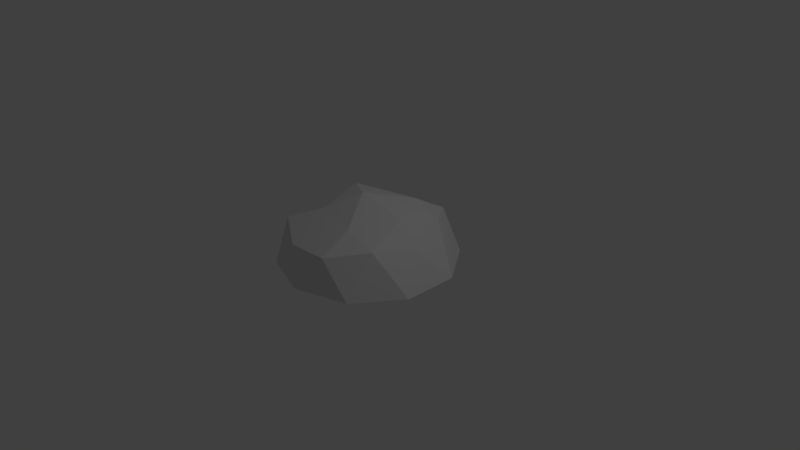# Source: rock1.blend  (saved by Blender 2.78.0; exported with 4.5.12 LTS)
import bpy
from mathutils import Matrix  # noqa: F401  (used for matrix-valued properties, if any)

bpy.ops.wm.read_factory_settings(use_empty=True)
scene = bpy.context.scene
scene.name = 'Scene'

# ---- collections
col_collection_1 = bpy.data.collections.new('Collection 1'); scene.collection.children.link(col_collection_1)

# ---- materials (node trees are filled in below, after node groups)
mat_material_001 = bpy.data.materials.new('Material.001')
mat_material_001.alpha_threshold = 0.0
mat_material_001.use_transparent_shadow = False
mat_material_001.roughness = 0.5

# ---- material node trees

# ---- world
world_world = bpy.data.worlds.new('World'); scene.world = world_world
world_world.color = (0.05088, 0.05088, 0.05088)
world_world.use_sun_shadow = False
world_world.sun_shadow_jitter_overblur = 0.0
world_world.cycles.sampling_method = 'MANUAL'

# ---- cameras
cam_camera = bpy.data.cameras.new('Camera')
cam_camera.clip_end = 100.0
cam_camera.lens = 35.0
cam_camera.sensor_width = 32.0
cam_camera.sensor_height = 18.0
cam_camera.ortho_scale = 7.314
cam_camera.dof.focus_distance = 0.0
cam_camera.dof.aperture_fstop = 128.0

# ---- lights
light_lamp = bpy.data.lights.new('Lamp', 'POINT')
light_lamp.transmission_factor = 0.0
light_lamp.cutoff_distance = 30.0
light_lamp.energy = 100.0
light_lamp.shadow_buffer_clip_start = 1.001
light_lamp.shadow_soft_size = 0.1
light_lamp.shadow_maximum_resolution = 0.006
light_lamp.use_absolute_resolution = True

# ---- meshes
me_icosphere = bpy.data.meshes.new('Icosphere')
me_icosphere.from_pydata([(-0.0001446, 0.0006239, -0.03562), (0.8516, -0.6284, -0.03562), (-0.3255, -1.017, -0.03562), (-1.053, 0.0006239, -0.03562), (-0.3255, 1.018, -0.03562), (0.8516, 0.6296, -0.03562), (0.3252, -1.017, 0.4429), (-0.8519, -0.6284, 0.4429), (-0.6373, 0.5695, 0.3252), (0.3252, 1.018, 0.4429), (0.8625, 0.0006239, 0.3802), (-0.06098, -0.03812, 0.854), (-0.1914, -0.5976, -0.03562), (0.5005, -0.3691, -0.03562), (0.3093, -0.9673, -0.03562), (1.001, 0.0006239, -0.03562), (0.5005, 0.3703, -0.03562), (-0.619, 0.0006239, -0.03562), (-0.8102, -0.5976, -0.03562), (-0.1914, 0.5989, -0.03562), (-0.8102, 0.5989, -0.03562), (0.3093, 0.9686, -0.03562), (1.119, -0.3691, -0.03562), (1.119, 0.3703, -0.03562), (-0.0001446, -1.196, -0.03562), (0.6917, -0.9673, -0.03562), (-1.12, -0.3691, -0.03562), (-0.692, -0.9673, -0.03562), (-0.692, 0.9686, -0.03562), (-1.12, 0.3703, -0.03562), (0.6917, 0.9686, -0.03562), (-0.0001446, 1.197, -0.03562), (0.7401, -0.5976, 0.5201), (-0.3096, -0.9673, 0.3672), (-0.7869, -0.05947, 0.4024), (-0.2488, 1.012, 0.3611), (0.6364, 0.5989, 0.5201), (0.2648, -0.5586, 0.6351), (0.5914, 0.0006239, 0.7038), (-0.4394, -0.3661, 0.6219), (-0.5638, 0.2844, 0.7308), (0.1911, 0.5989, 0.6714)], [], [(0, 13, 12), (1, 13, 15), (0, 12, 17), (0, 17, 19), (0, 19, 16), (1, 15, 22), (2, 14, 24), (3, 18, 26), (4, 20, 28), (5, 21, 30), (1, 22, 25), (2, 24, 27), (3, 26, 29), (4, 28, 31), (5, 30, 23), (6, 32, 37), (7, 33, 39), (8, 34, 40), (9, 35, 41), (10, 36, 38), (38, 41, 11), (38, 36, 41), (36, 9, 41), (41, 40, 11), (41, 35, 40), (35, 8, 40), (40, 39, 11), (40, 34, 39), (34, 7, 39), (39, 37, 11), (39, 33, 37), (33, 6, 37), (37, 38, 11), (37, 32, 38), (32, 10, 38), (23, 36, 10), (23, 30, 36), (30, 9, 36), (31, 35, 9), (31, 28, 35), (28, 8, 35), (29, 34, 8), (29, 26, 34), (26, 7, 34), (27, 33, 7), (27, 24, 33), (24, 6, 33), (25, 32, 6), (25, 22, 32), (22, 10, 32), (30, 31, 9), (30, 21, 31), (21, 4, 31), (28, 29, 8), (28, 20, 29), (20, 3, 29), (26, 27, 7), (26, 18, 27), (18, 2, 27), (24, 25, 6), (24, 14, 25), (14, 1, 25), (22, 23, 10), (22, 15, 23), (15, 5, 23), (16, 21, 5), (16, 19, 21), (19, 4, 21), (19, 20, 4), (19, 17, 20), (17, 3, 20), (17, 18, 3), (17, 12, 18), (12, 2, 18), (15, 16, 5), (15, 13, 16), (13, 0, 16), (12, 14, 2), (12, 13, 14), (13, 1, 14)])
_uv = me_icosphere.uv_layers.new(name='UVMap')
_uv.uv.foreach_set('vector', [0.2814, 0.3066, 0.1259, 0.3041, 0.2334, 0.1525, 0.01676, 0.3023, 0.1259, 0.3041, 0.07779, 0.4566, 0.2814, 0.3066, 0.2334, 0.1525, 0.4073, 0.2139, 0.2814, 0.3066, 0.4073, 0.2139, 0.4073, 0.4033, 0.2814, 0.3066, 0.4073, 0.4033, 0.2334, 0.4591, 0.01676, 0.3023, 0.07779, 0.4566, 0.0, 0.3968, 0.1997, 0.04448, 0.07779, 0.15, 0.1075, 0.05576, 0.4956, 0.1488, 0.3592, 0.0598, 0.4554, 0.06134, 0.4956, 0.4712, 0.5332, 0.3106, 0.5629, 0.4058, 0.1997, 0.5661, 0.3592, 0.5558, 0.2814, 0.6132, 0.01676, 0.3023, 0.0, 0.3968, 0.0, 0.2073, 0.1997, 0.04448, 0.1075, 0.05576, 0.2814, 0.0, 0.4956, 0.1488, 0.4554, 0.06134, 0.5629, 0.2164, 0.4956, 0.4712, 0.5629, 0.4058, 0.4554, 0.5574, 0.1997, 0.5661, 0.2814, 0.6132, 0.1075, 0.5518, 0.6467, 0.6965, 0.6058, 0.8314, 0.5629, 0.7179, 0.7683, 0.848, 0.765, 0.6984, 0.8585, 0.7668, 0.7824, 0.4159, 0.6241, 0.4115, 0.6904, 0.3562, 0.9444, 0.1999, 0.9072, 0.3443, 0.8216, 0.1942, 0.7614, 0.01517, 0.867, 0.09543, 0.7145, 0.0607, 0.7145, 0.0607, 0.8216, 0.1942, 0.6451, 0.2077, 0.7145, 0.0607, 0.867, 0.09543, 0.8216, 0.1942, 0.867, 0.09543, 0.9444, 0.1999, 0.8216, 0.1942, 0.8216, 0.1942, 0.6904, 0.3562, 0.6451, 0.2077, 0.8216, 0.1942, 0.9072, 0.3443, 0.6904, 0.3562, 0.9072, 0.3443, 0.7824, 0.4159, 0.6904, 0.3562, 0.6904, 0.3562, 0.5629, 0.2957, 0.6451, 0.2077, 0.3549, 0.6439, 0.4597, 0.6132, 0.4597, 0.7445, 0.8983, 0.8921, 0.7683, 0.848, 0.8585, 0.7668, 0.2726, 0.6132, 0.3549, 0.7499, 0.246, 0.7499, 0.8585, 0.7668, 0.765, 0.6984, 0.8983, 0.5882, 0.765, 0.6984, 0.8224, 0.5446, 0.8983, 0.5882, 0.5708, 0.1126, 0.7145, 0.0607, 0.6451, 0.2077, 0.5708, 0.1126, 0.6067, 0.002003, 0.7145, 0.0607, 0.6067, 0.002003, 0.7614, 0.01517, 0.7145, 0.0607, 0.8976, 0.0, 0.867, 0.09543, 0.7614, 0.01517, 0.8976, 0.0, 1.0, 0.1381, 0.867, 0.09543, 1.0, 0.1381, 0.9444, 0.1999, 0.867, 0.09543, 1.0, 0.3194, 0.9072, 0.3443, 0.9444, 0.1999, 1.0, 0.3194, 0.8976, 0.4747, 0.9072, 0.3443, 0.8976, 0.4747, 0.7824, 0.4159, 0.9072, 0.3443, 0.732, 0.5446, 0.6241, 0.4115, 0.7824, 0.4159, 0.1193, 0.6447, 0.246, 0.6132, 0.246, 0.7551, 0.8257, 0.9708, 0.7683, 0.848, 0.8983, 0.8921, 0.1193, 0.7987, 0.0001663, 0.8642, 0.0, 0.7017, 0.1193, 0.7987, 0.08773, 0.9686, 0.0001663, 0.8642, 0.765, 0.6022, 0.6467, 0.6965, 0.6436, 0.5446, 0.765, 0.79, 0.6058, 0.8314, 0.6467, 0.6965, 0.765, 0.79, 0.7281, 0.9419, 0.6058, 0.8314, 0.7281, 0.9419, 0.5936, 0.9083, 0.6058, 0.8314, 1.0, 0.1381, 1.0, 0.3194, 0.9444, 0.1999, 0.2814, 0.6132, 0.3592, 0.5558, 0.4554, 0.5574, 0.3592, 0.5558, 0.4956, 0.4712, 0.4554, 0.5574, 0.8976, 0.4747, 0.732, 0.5446, 0.7824, 0.4159, 0.5629, 0.4058, 0.5332, 0.3106, 0.5629, 0.2164, 0.5332, 0.3106, 0.4956, 0.1488, 0.5629, 0.2164, 0.1193, 0.6132, 0.1193, 0.7987, 0.0, 0.7017, 0.4554, 0.06134, 0.3592, 0.0598, 0.2814, 0.0, 0.3592, 0.0598, 0.1997, 0.04448, 0.2814, 0.0, 0.765, 0.6022, 0.765, 0.79, 0.6467, 0.6965, 0.1075, 0.05576, 0.07779, 0.15, 0.0, 0.2073, 0.07779, 0.15, 0.01676, 0.3023, 0.0, 0.2073, 0.7281, 0.9419, 0.6683, 1.0, 0.5936, 0.9083, 0.0, 0.3968, 0.07779, 0.4566, 0.1075, 0.5518, 0.07779, 0.4566, 0.1997, 0.5661, 0.1075, 0.5518, 0.2334, 0.4591, 0.3592, 0.5558, 0.1997, 0.5661, 0.2334, 0.4591, 0.4073, 0.4033, 0.3592, 0.5558, 0.4073, 0.4033, 0.4956, 0.4712, 0.3592, 0.5558, 0.4073, 0.4033, 0.5332, 0.3106, 0.4956, 0.4712, 0.4073, 0.4033, 0.4073, 0.2139, 0.5332, 0.3106, 0.4073, 0.2139, 0.4956, 0.1488, 0.5332, 0.3106, 0.4073, 0.2139, 0.3592, 0.0598, 0.4956, 0.1488, 0.4073, 0.2139, 0.2334, 0.1525, 0.3592, 0.0598, 0.2334, 0.1525, 0.1997, 0.04448, 0.3592, 0.0598, 0.07779, 0.4566, 0.2334, 0.4591, 0.1997, 0.5661, 0.07779, 0.4566, 0.1259, 0.3041, 0.2334, 0.4591, 0.1259, 0.3041, 0.2814, 0.3066, 0.2334, 0.4591, 0.2334, 0.1525, 0.07779, 0.15, 0.1997, 0.04448, 0.2334, 0.1525, 0.1259, 0.3041, 0.07779, 0.15, 0.1259, 0.3041, 0.01676, 0.3023, 0.07779, 0.15])
me_icosphere.materials.append(mat_material_001)
me_icosphere.use_remesh_preserve_volume = False
me_icosphere.use_remesh_preserve_attributes = False
me_icosphere.use_mirror_vertex_groups = False
me_icosphere.update()

# ---- objects
ob_icosphere = bpy.data.objects.new('Icosphere', me_icosphere)
ob_lamp = bpy.data.objects.new('Lamp', light_lamp)
ob_camera = bpy.data.objects.new('Camera', cam_camera)

# ---- transforms, parenting, visibility, modifiers, constraints
ob_icosphere.location = (0.0, 0.0, 0.0)
ob_icosphere.lineart.crease_threshold = 0.0
ob_lamp.location = (4.076, 1.005, 5.904)
ob_lamp.rotation_euler = (0.6503, 0.05522, 1.866)
ob_lamp.lock_rotations_4d = False
ob_lamp.empty_display_type = 'ARROWS'
ob_lamp.color = (0.0, 0.0, 0.0, 0.0)
ob_lamp.lineart.crease_threshold = 0.0
ob_camera.location = (7.481, -6.508, 5.344)
ob_camera.rotation_euler = (1.109, 0.0, 0.8149)
ob_camera.lock_rotations_4d = False
ob_camera.empty_display_type = 'ARROWS'
ob_camera.color = (0.0, 0.0, 0.0, 0.0)
ob_camera.display_type = 'WIRE'
ob_camera.lineart.crease_threshold = 0.0

# ---- collection membership
col_collection_1.objects.link(ob_icosphere)
col_collection_1.objects.link(ob_lamp)
col_collection_1.objects.link(ob_camera)

# ---- scene / render settings (as saved in the file)
scene.camera = ob_camera
scene.frame_start = 1; scene.frame_end = 250; scene.frame_set(1)
scene.render.engine = 'BLENDER_EEVEE_NEXT'
scene.render.resolution_percentage = 50
scene.render.dither_intensity = 0.0
scene.cycles.use_denoising = False
scene.cycles.samples = 128
scene.cycles.sampling_pattern = 'TABULATED_SOBOL'
scene.cycles.light_sampling_threshold = 0.0
scene.cycles.use_adaptive_sampling = False
scene.cycles.use_light_tree = False
scene.cycles.blur_glossy = 0.0
scene.cycles.sample_clamp_indirect = 0.0
scene.view_settings.view_transform = 'Standard'
bpy.context.view_layer.update()
